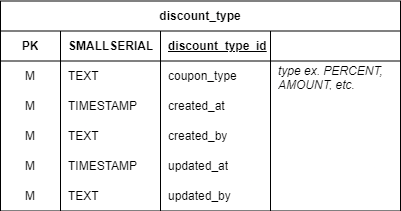

The diagram above was exported from draw.io. Its source (the exported page's mxGraphModel, read from the mxfile embedded in the PNG):
<mxGraphModel dx="3500" dy="2417" grid="1" gridSize="10" guides="1" tooltips="1" connect="1" arrows="1" fold="1" page="0" pageScale="1" pageWidth="850" pageHeight="500" math="0" shadow="0">
  <root>
    <mxCell id="0" />
    <mxCell id="1" parent="0" />
    <UserObject label="discount_type" linkTarget="_blank" id="2">
      <mxCell style="shape=table;startSize=30;container=1;collapsible=1;childLayout=tableLayout;fixedRows=1;rowLines=0;fontStyle=1;align=center;resizeLast=1;html=1;whiteSpace=wrap;" vertex="1" parent="1">
        <mxGeometry x="1630" y="599.5" width="400" height="210" as="geometry" />
      </mxCell>
    </UserObject>
    <mxCell id="3" value="" style="shape=tableRow;horizontal=0;startSize=0;swimlaneHead=0;swimlaneBody=0;fillColor=none;collapsible=0;dropTarget=0;points=[[0,0.5],[1,0.5]];portConstraint=eastwest;top=0;left=0;right=0;bottom=1;html=1;" vertex="1" parent="2">
      <mxGeometry y="30" width="400" height="30" as="geometry" />
    </mxCell>
    <mxCell id="4" value="PK" style="shape=partialRectangle;connectable=0;fillColor=none;top=0;left=0;bottom=0;right=0;fontStyle=1;overflow=hidden;html=1;whiteSpace=wrap;" vertex="1" parent="3">
      <mxGeometry width="60" height="30" as="geometry">
        <mxRectangle width="60" height="30" as="alternateBounds" />
      </mxGeometry>
    </mxCell>
    <mxCell id="5" value="SMALLSERIAL" style="shape=partialRectangle;connectable=0;fillColor=none;top=0;left=0;bottom=0;right=0;align=left;spacingLeft=6;fontStyle=1;overflow=hidden;html=1;whiteSpace=wrap;" vertex="1" parent="3">
      <mxGeometry x="60" width="100" height="30" as="geometry">
        <mxRectangle width="100" height="30" as="alternateBounds" />
      </mxGeometry>
    </mxCell>
    <mxCell id="6" value="discount_type_id" style="shape=partialRectangle;connectable=0;fillColor=none;top=0;left=0;bottom=0;right=0;align=left;spacingLeft=6;fontStyle=5;overflow=hidden;html=1;whiteSpace=wrap;" vertex="1" parent="3">
      <mxGeometry x="160" width="110" height="30" as="geometry">
        <mxRectangle width="110" height="30" as="alternateBounds" />
      </mxGeometry>
    </mxCell>
    <mxCell id="7" value="" style="shape=partialRectangle;connectable=0;fillColor=none;top=0;left=0;bottom=0;right=0;align=left;spacingLeft=6;fontStyle=3;overflow=hidden;html=1;whiteSpace=wrap;" vertex="1" parent="3">
      <mxGeometry x="270" width="130" height="30" as="geometry">
        <mxRectangle width="130" height="30" as="alternateBounds" />
      </mxGeometry>
    </mxCell>
    <mxCell id="8" value="" style="shape=tableRow;horizontal=0;startSize=0;swimlaneHead=0;swimlaneBody=0;fillColor=none;collapsible=0;dropTarget=0;points=[[0,0.5],[1,0.5]];portConstraint=eastwest;top=0;left=0;right=0;bottom=0;html=1;" vertex="1" parent="2">
      <mxGeometry y="60" width="400" height="30" as="geometry" />
    </mxCell>
    <mxCell id="9" value="M" style="shape=partialRectangle;connectable=0;fillColor=none;top=0;left=0;bottom=0;right=0;editable=1;overflow=hidden;html=1;whiteSpace=wrap;" vertex="1" parent="8">
      <mxGeometry width="60" height="30" as="geometry">
        <mxRectangle width="60" height="30" as="alternateBounds" />
      </mxGeometry>
    </mxCell>
    <mxCell id="10" value="TEXT" style="shape=partialRectangle;connectable=0;fillColor=none;top=0;left=0;bottom=0;right=0;align=left;spacingLeft=6;overflow=hidden;html=1;whiteSpace=wrap;" vertex="1" parent="8">
      <mxGeometry x="60" width="100" height="30" as="geometry">
        <mxRectangle width="100" height="30" as="alternateBounds" />
      </mxGeometry>
    </mxCell>
    <mxCell id="11" value="coupon_type" style="shape=partialRectangle;connectable=0;fillColor=none;top=0;left=0;bottom=0;right=0;align=left;spacingLeft=6;overflow=hidden;html=1;whiteSpace=wrap;" vertex="1" parent="8">
      <mxGeometry x="160" width="110" height="30" as="geometry">
        <mxRectangle width="110" height="30" as="alternateBounds" />
      </mxGeometry>
    </mxCell>
    <mxCell id="12" value="type ex. PERCENT, AMOUNT, etc." style="shape=partialRectangle;connectable=0;fillColor=none;top=0;left=0;bottom=0;right=0;align=left;spacingLeft=6;overflow=hidden;html=1;whiteSpace=wrap;fontStyle=2" vertex="1" parent="8">
      <mxGeometry x="270" width="130" height="30" as="geometry">
        <mxRectangle width="130" height="30" as="alternateBounds" />
      </mxGeometry>
    </mxCell>
    <mxCell id="13" style="shape=tableRow;horizontal=0;startSize=0;swimlaneHead=0;swimlaneBody=0;fillColor=none;collapsible=0;dropTarget=0;points=[[0,0.5],[1,0.5]];portConstraint=eastwest;top=0;left=0;right=0;bottom=0;html=1;" vertex="1" parent="2">
      <mxGeometry y="90" width="400" height="30" as="geometry" />
    </mxCell>
    <mxCell id="14" value="M" style="shape=partialRectangle;connectable=0;fillColor=none;top=0;left=0;bottom=0;right=0;editable=1;overflow=hidden;html=1;whiteSpace=wrap;" vertex="1" parent="13">
      <mxGeometry width="60" height="30" as="geometry">
        <mxRectangle width="60" height="30" as="alternateBounds" />
      </mxGeometry>
    </mxCell>
    <mxCell id="15" value="TIMESTAMP" style="shape=partialRectangle;connectable=0;fillColor=none;top=0;left=0;bottom=0;right=0;align=left;spacingLeft=6;overflow=hidden;html=1;whiteSpace=wrap;" vertex="1" parent="13">
      <mxGeometry x="60" width="100" height="30" as="geometry">
        <mxRectangle width="100" height="30" as="alternateBounds" />
      </mxGeometry>
    </mxCell>
    <mxCell id="16" value="created_at" style="shape=partialRectangle;connectable=0;fillColor=none;top=0;left=0;bottom=0;right=0;align=left;spacingLeft=6;overflow=hidden;html=1;whiteSpace=wrap;" vertex="1" parent="13">
      <mxGeometry x="160" width="110" height="30" as="geometry">
        <mxRectangle width="110" height="30" as="alternateBounds" />
      </mxGeometry>
    </mxCell>
    <mxCell id="17" style="shape=partialRectangle;connectable=0;fillColor=none;top=0;left=0;bottom=0;right=0;align=left;spacingLeft=6;overflow=hidden;html=1;whiteSpace=wrap;fontStyle=2" vertex="1" parent="13">
      <mxGeometry x="270" width="130" height="30" as="geometry">
        <mxRectangle width="130" height="30" as="alternateBounds" />
      </mxGeometry>
    </mxCell>
    <mxCell id="18" style="shape=tableRow;horizontal=0;startSize=0;swimlaneHead=0;swimlaneBody=0;fillColor=none;collapsible=0;dropTarget=0;points=[[0,0.5],[1,0.5]];portConstraint=eastwest;top=0;left=0;right=0;bottom=0;html=1;" vertex="1" parent="2">
      <mxGeometry y="120" width="400" height="30" as="geometry" />
    </mxCell>
    <mxCell id="19" value="M" style="shape=partialRectangle;connectable=0;fillColor=none;top=0;left=0;bottom=0;right=0;editable=1;overflow=hidden;html=1;whiteSpace=wrap;" vertex="1" parent="18">
      <mxGeometry width="60" height="30" as="geometry">
        <mxRectangle width="60" height="30" as="alternateBounds" />
      </mxGeometry>
    </mxCell>
    <mxCell id="20" value="TEXT" style="shape=partialRectangle;connectable=0;fillColor=none;top=0;left=0;bottom=0;right=0;align=left;spacingLeft=6;overflow=hidden;html=1;whiteSpace=wrap;" vertex="1" parent="18">
      <mxGeometry x="60" width="100" height="30" as="geometry">
        <mxRectangle width="100" height="30" as="alternateBounds" />
      </mxGeometry>
    </mxCell>
    <mxCell id="21" value="created_by" style="shape=partialRectangle;connectable=0;fillColor=none;top=0;left=0;bottom=0;right=0;align=left;spacingLeft=6;overflow=hidden;html=1;whiteSpace=wrap;" vertex="1" parent="18">
      <mxGeometry x="160" width="110" height="30" as="geometry">
        <mxRectangle width="110" height="30" as="alternateBounds" />
      </mxGeometry>
    </mxCell>
    <mxCell id="22" style="shape=partialRectangle;connectable=0;fillColor=none;top=0;left=0;bottom=0;right=0;align=left;spacingLeft=6;overflow=hidden;html=1;whiteSpace=wrap;fontStyle=2" vertex="1" parent="18">
      <mxGeometry x="270" width="130" height="30" as="geometry">
        <mxRectangle width="130" height="30" as="alternateBounds" />
      </mxGeometry>
    </mxCell>
    <mxCell id="23" style="shape=tableRow;horizontal=0;startSize=0;swimlaneHead=0;swimlaneBody=0;fillColor=none;collapsible=0;dropTarget=0;points=[[0,0.5],[1,0.5]];portConstraint=eastwest;top=0;left=0;right=0;bottom=0;html=1;" vertex="1" parent="2">
      <mxGeometry y="150" width="400" height="30" as="geometry" />
    </mxCell>
    <mxCell id="24" value="M" style="shape=partialRectangle;connectable=0;fillColor=none;top=0;left=0;bottom=0;right=0;editable=1;overflow=hidden;html=1;whiteSpace=wrap;" vertex="1" parent="23">
      <mxGeometry width="60" height="30" as="geometry">
        <mxRectangle width="60" height="30" as="alternateBounds" />
      </mxGeometry>
    </mxCell>
    <mxCell id="25" value="TIMESTAMP" style="shape=partialRectangle;connectable=0;fillColor=none;top=0;left=0;bottom=0;right=0;align=left;spacingLeft=6;overflow=hidden;html=1;whiteSpace=wrap;" vertex="1" parent="23">
      <mxGeometry x="60" width="100" height="30" as="geometry">
        <mxRectangle width="100" height="30" as="alternateBounds" />
      </mxGeometry>
    </mxCell>
    <mxCell id="26" value="updated_at" style="shape=partialRectangle;connectable=0;fillColor=none;top=0;left=0;bottom=0;right=0;align=left;spacingLeft=6;overflow=hidden;html=1;whiteSpace=wrap;" vertex="1" parent="23">
      <mxGeometry x="160" width="110" height="30" as="geometry">
        <mxRectangle width="110" height="30" as="alternateBounds" />
      </mxGeometry>
    </mxCell>
    <mxCell id="27" style="shape=partialRectangle;connectable=0;fillColor=none;top=0;left=0;bottom=0;right=0;align=left;spacingLeft=6;overflow=hidden;html=1;whiteSpace=wrap;fontStyle=2" vertex="1" parent="23">
      <mxGeometry x="270" width="130" height="30" as="geometry">
        <mxRectangle width="130" height="30" as="alternateBounds" />
      </mxGeometry>
    </mxCell>
    <mxCell id="28" style="shape=tableRow;horizontal=0;startSize=0;swimlaneHead=0;swimlaneBody=0;fillColor=none;collapsible=0;dropTarget=0;points=[[0,0.5],[1,0.5]];portConstraint=eastwest;top=0;left=0;right=0;bottom=0;html=1;" vertex="1" parent="2">
      <mxGeometry y="180" width="400" height="30" as="geometry" />
    </mxCell>
    <mxCell id="29" value="M" style="shape=partialRectangle;connectable=0;fillColor=none;top=0;left=0;bottom=0;right=0;editable=1;overflow=hidden;html=1;whiteSpace=wrap;" vertex="1" parent="28">
      <mxGeometry width="60" height="30" as="geometry">
        <mxRectangle width="60" height="30" as="alternateBounds" />
      </mxGeometry>
    </mxCell>
    <mxCell id="30" value="TEXT" style="shape=partialRectangle;connectable=0;fillColor=none;top=0;left=0;bottom=0;right=0;align=left;spacingLeft=6;overflow=hidden;html=1;whiteSpace=wrap;" vertex="1" parent="28">
      <mxGeometry x="60" width="100" height="30" as="geometry">
        <mxRectangle width="100" height="30" as="alternateBounds" />
      </mxGeometry>
    </mxCell>
    <mxCell id="31" value="updated_by" style="shape=partialRectangle;connectable=0;fillColor=none;top=0;left=0;bottom=0;right=0;align=left;spacingLeft=6;overflow=hidden;html=1;whiteSpace=wrap;" vertex="1" parent="28">
      <mxGeometry x="160" width="110" height="30" as="geometry">
        <mxRectangle width="110" height="30" as="alternateBounds" />
      </mxGeometry>
    </mxCell>
    <mxCell id="32" style="shape=partialRectangle;connectable=0;fillColor=none;top=0;left=0;bottom=0;right=0;align=left;spacingLeft=6;overflow=hidden;html=1;whiteSpace=wrap;fontStyle=2" vertex="1" parent="28">
      <mxGeometry x="270" width="130" height="30" as="geometry">
        <mxRectangle width="130" height="30" as="alternateBounds" />
      </mxGeometry>
    </mxCell>
  </root>
</mxGraphModel>